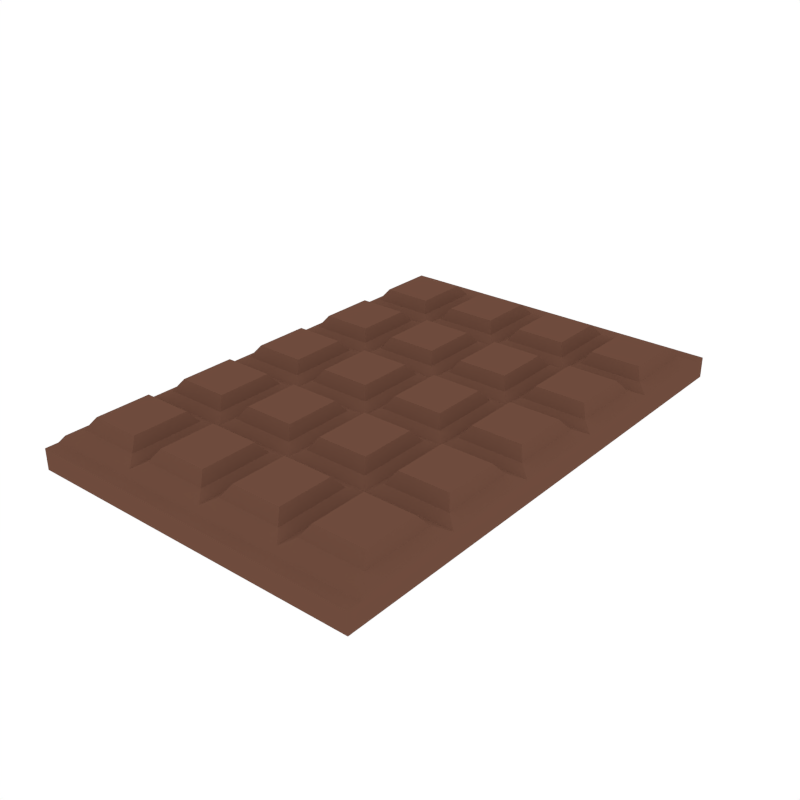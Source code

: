 # Source: ChocolateBar.blend  (saved by Blender 2.79.0; exported with 4.5.12 LTS)
import bpy
from mathutils import Matrix  # noqa: F401  (used for matrix-valued properties, if any)

bpy.ops.wm.read_factory_settings(use_empty=True)
scene = bpy.context.scene
scene.name = 'Scene'

# ---- collections
col_collection_1 = bpy.data.collections.new('Collection 1'); scene.collection.children.link(col_collection_1)

# ---- materials (node trees are filled in below, after node groups)
mat_darkbrown = bpy.data.materials.new('DarkBrown')
mat_darkbrown.alpha_threshold = 0.0
mat_darkbrown.diffuse_color = (0.1574, 0.0711, 0.04682, 1.0)
mat_darkbrown.roughness = 0.5

# ---- material node trees

# ---- world
world_world = bpy.data.worlds.new('World'); scene.world = world_world
world_world.color = (1.0, 1.0, 1.0)
world_world.use_sun_shadow = False
world_world.sun_shadow_jitter_overblur = 0.0
world_world.cycles.sampling_method = 'NONE'
world_world.cycles.sample_map_resolution = 256

# ---- meshes
me_cube_084 = bpy.data.meshes.new('Cube.084')
me_cube_084.from_pydata([(-0.2876, 0.4025, 0.06677), (-0.1416, 0.4025, 0.06677), (-0.1416, -0.4025, 0.06677), (-0.2876, -0.4025, 0.06677), (-0.1416, 0.2415, 0.06677), (-0.1416, 0.0805, 0.06677), (-0.1416, -0.0805, 0.06677), (-0.1416, -0.2415, 0.06677), (-0.2876, 0.2415, 0.06677), (-0.2876, 0.0805, 0.06677), (-0.2876, -0.0805, 0.06677), (-0.2876, -0.2415, 0.06677), (-0.01714, -0.2606, 0.07578), (-0.1249, -0.2606, 0.07578), (-0.1249, -0.3834, 0.07578), (-0.01714, -0.3834, 0.07578), (-0.1584, -0.2606, 0.07578), (-0.2661, -0.2606, 0.07578), (-0.2661, -0.3834, 0.07578), (-0.1584, -0.3834, 0.07578), (-0.1584, 0.3834, 0.07578), (-0.2661, 0.3834, 0.07578), (-0.2661, 0.2606, 0.07578), (-0.1584, 0.2606, 0.07578), (-0.1584, 0.2224, 0.07578), (-0.2661, 0.2224, 0.07578), (-0.2661, 0.0996, 0.07578), (-0.1584, 0.0996, 0.07578), (-0.1584, 0.0614, 0.07578), (-0.2661, 0.0614, 0.07578), (-0.2661, -0.0614, 0.07578), (-0.1584, -0.0614, 0.07578), (-0.1584, -0.0996, 0.07578), (-0.2661, -0.0996, 0.07578), (-0.2661, -0.2224, 0.07578), (-0.1584, -0.2224, 0.07578), (-0.01714, 0.3834, 0.07578), (-0.1249, 0.3834, 0.07578), (-0.1249, 0.2606, 0.07578), (-0.01714, 0.2606, 0.07578), (-0.01714, 0.2224, 0.07578), (-0.1249, 0.2224, 0.07578), (-0.1249, 0.0996, 0.07578), (-0.01714, 0.0996, 0.07578), (-0.01714, 0.0614, 0.07578), (-0.1249, 0.0614, 0.07578), (-0.1249, -0.0614, 0.07578), (-0.01714, -0.0614, 0.07578), (-0.01714, -0.0996, 0.07578), (-0.1249, -0.0996, 0.07578), (-0.1249, -0.2224, 0.07578), (-0.01714, -0.2224, 0.07578), (-0.1132, -0.2754, 0.09399), (-0.02878, -0.2754, 0.09399), (-0.1132, -0.3685, 0.09399), (-0.02878, -0.3685, 0.09399), (-0.2545, -0.2754, 0.09399), (-0.17, -0.2754, 0.09399), (-0.2545, -0.3685, 0.09399), (-0.17, -0.3685, 0.09399), (-0.2545, 0.3685, 0.09399), (-0.17, 0.3685, 0.09399), (-0.2545, 0.2754, 0.09399), (-0.17, 0.2754, 0.09399), (-0.2545, 0.2076, 0.09399), (-0.17, 0.2076, 0.09399), (-0.2545, 0.1144, 0.09399), (-0.17, 0.1144, 0.09399), (-0.2545, 0.04656, 0.09399), (-0.17, 0.04656, 0.09399), (-0.2545, -0.04656, 0.09399), (-0.17, -0.04656, 0.09399), (-0.2545, -0.1144, 0.09399), (-0.17, -0.1144, 0.09399), (-0.2545, -0.2076, 0.09399), (-0.17, -0.2076, 0.09399), (-0.1132, 0.3685, 0.09399), (-0.02878, 0.3685, 0.09399), (-0.1132, 0.2754, 0.09399), (-0.02878, 0.2754, 0.09399), (-0.1132, 0.2076, 0.09399), (-0.02878, 0.2076, 0.09399), (-0.1132, 0.1144, 0.09399), (-0.02878, 0.1144, 0.09399), (-0.1132, 0.04656, 0.09399), (-0.02878, 0.04656, 0.09399), (-0.1132, -0.04656, 0.09399), (-0.02878, -0.04656, 0.09399), (-0.1132, -0.1144, 0.09399), (-0.02878, -0.1144, 0.09399), (-0.1132, -0.2076, 0.09399), (-0.02878, -0.2076, 0.09399), (-0.2876, 0.4145, 0.0609), (-0.2876, 0.4371, 0.0609), (-0.2876, -0.4145, 0.0609), (-0.1416, 0.4145, 0.0609), (-0.1416, -0.4145, 0.0609), (-0.2876, -0.4371, 0.0609), (-0.1416, 0.4371, 0.0609), (-0.1416, -0.4371, 0.0609), (-0.1416, -0.4371, 0.02568), (-0.1416, 0.4371, 0.02568), (-0.2876, -0.4371, 0.02568), (-0.2876, 0.4371, 0.02568), (0.2876, 0.4025, 0.06677), (0.1416, 0.4025, 0.06677), (3.918e-09, 0.4025, 0.06677), (3.918e-09, -0.4025, 0.06677), (0.1416, -0.4025, 0.06677), (0.2876, -0.4025, 0.06677), (3.918e-09, 0.2415, 0.06677), (3.918e-09, 0.0805, 0.06677), (3.918e-09, -0.0805, 0.06677), (3.918e-09, -0.2415, 0.06677), (0.1416, 0.2415, 0.06677), (0.1416, 0.0805, 0.06677), (0.1416, -0.0805, 0.06677), (0.1416, -0.2415, 0.06677), (0.2876, 0.2415, 0.06677), (0.2876, 0.0805, 0.06677), (0.2876, -0.0805, 0.06677), (0.2876, -0.2415, 0.06677), (0.01714, -0.2606, 0.07578), (0.1249, -0.2606, 0.07578), (0.1249, -0.3834, 0.07578), (0.01714, -0.3834, 0.07578), (0.1584, -0.2606, 0.07578), (0.2661, -0.2606, 0.07578), (0.2661, -0.3834, 0.07578), (0.1584, -0.3834, 0.07578), (0.1584, 0.3834, 0.07578), (0.2661, 0.3834, 0.07578), (0.2661, 0.2606, 0.07578), (0.1584, 0.2606, 0.07578), (0.1584, 0.2224, 0.07578), (0.2661, 0.2224, 0.07578), (0.2661, 0.0996, 0.07578), (0.1584, 0.0996, 0.07578), (0.1584, 0.0614, 0.07578), (0.2661, 0.0614, 0.07578), (0.2661, -0.0614, 0.07578), (0.1584, -0.0614, 0.07578), (0.1584, -0.0996, 0.07578), (0.2661, -0.0996, 0.07578), (0.2661, -0.2224, 0.07578), (0.1584, -0.2224, 0.07578), (0.01714, 0.3834, 0.07578), (0.1249, 0.3834, 0.07578), (0.1249, 0.2606, 0.07578), (0.01714, 0.2606, 0.07578), (0.01714, 0.2224, 0.07578), (0.1249, 0.2224, 0.07578), (0.1249, 0.0996, 0.07578), (0.01714, 0.0996, 0.07578), (0.01714, 0.0614, 0.07578), (0.1249, 0.0614, 0.07578), (0.1249, -0.0614, 0.07578), (0.01714, -0.0614, 0.07578), (0.01714, -0.0996, 0.07578), (0.1249, -0.0996, 0.07578), (0.1249, -0.2224, 0.07578), (0.01714, -0.2224, 0.07578), (0.1132, -0.2754, 0.09399), (0.02878, -0.2754, 0.09399), (0.1132, -0.3685, 0.09399), (0.02878, -0.3685, 0.09399), (0.2545, -0.2754, 0.09399), (0.17, -0.2754, 0.09399), (0.2545, -0.3685, 0.09399), (0.17, -0.3685, 0.09399), (0.2545, 0.3685, 0.09399), (0.17, 0.3685, 0.09399), (0.2545, 0.2754, 0.09399), (0.17, 0.2754, 0.09399), (0.2545, 0.2076, 0.09399), (0.17, 0.2076, 0.09399), (0.2545, 0.1144, 0.09399), (0.17, 0.1144, 0.09399), (0.2545, 0.04656, 0.09399), (0.17, 0.04656, 0.09399), (0.2545, -0.04656, 0.09399), (0.17, -0.04656, 0.09399), (0.2545, -0.1144, 0.09399), (0.17, -0.1144, 0.09399), (0.2545, -0.2076, 0.09399), (0.17, -0.2076, 0.09399), (0.1132, 0.3685, 0.09399), (0.02878, 0.3685, 0.09399), (0.1132, 0.2754, 0.09399), (0.02878, 0.2754, 0.09399), (0.1132, 0.2076, 0.09399), (0.02878, 0.2076, 0.09399), (0.1132, 0.1144, 0.09399), (0.02878, 0.1144, 0.09399), (0.1132, 0.04656, 0.09399), (0.02878, 0.04656, 0.09399), (0.1132, -0.04656, 0.09399), (0.02878, -0.04656, 0.09399), (0.1132, -0.1144, 0.09399), (0.02878, -0.1144, 0.09399), (0.1132, -0.2076, 0.09399), (0.02878, -0.2076, 0.09399), (0.2876, 0.4145, 0.0609), (0.2876, 0.4371, 0.0609), (3.918e-09, 0.4145, 0.0609), (0.2876, -0.4145, 0.0609), (0.1416, 0.4145, 0.0609), (3.918e-09, -0.4145, 0.0609), (0.1416, -0.4145, 0.0609), (0.2876, -0.4371, 0.0609), (3.918e-09, 0.4371, 0.0609), (0.1416, 0.4371, 0.0609), (3.918e-09, -0.4371, 0.0609), (0.1416, -0.4371, 0.0609), (0.1416, -0.4371, 0.02568), (3.918e-09, -0.4371, 0.02568), (0.1416, 0.4371, 0.02568), (3.918e-09, 0.4371, 0.02568), (0.2876, -0.4371, 0.02568), (0.2876, 0.4371, 0.02568)], [], [(0, 1, 95, 92), (23, 20, 61, 63), (7, 13, 12, 113), (2, 14, 13, 7), (107, 15, 14, 2), (113, 12, 15, 107), (11, 17, 16, 7), (3, 18, 17, 11), (2, 19, 18, 3), (7, 16, 19, 2), (0, 21, 20, 1), (8, 22, 21, 0), (4, 23, 22, 8), (1, 20, 23, 4), (8, 25, 24, 4), (9, 26, 25, 8), (5, 27, 26, 9), (4, 24, 27, 5), (22, 23, 63, 62), (9, 29, 28, 5), (10, 30, 29, 9), (6, 31, 30, 10), (5, 28, 31, 6), (10, 33, 32, 6), (11, 34, 33, 10), (7, 35, 34, 11), (6, 32, 35, 7), (1, 37, 36, 106), (4, 38, 37, 1), (110, 39, 38, 4), (106, 36, 39, 110), (21, 22, 62, 60), (4, 41, 40, 110), (5, 42, 41, 4), (111, 43, 42, 5), (110, 40, 43, 111), (35, 32, 73, 75), (5, 45, 44, 111), (6, 46, 45, 5), (112, 47, 46, 6), (111, 44, 47, 112), (6, 49, 48, 112), (7, 50, 49, 6), (113, 51, 50, 7), (112, 48, 51, 113), (20, 21, 60, 61), (34, 35, 75, 74), (33, 34, 74, 72), (47, 44, 85, 87), (32, 33, 72, 73), (46, 47, 87, 86), (53, 52, 54, 55), (57, 56, 58, 59), (61, 60, 62, 63), (65, 64, 66, 67), (69, 68, 70, 71), (73, 72, 74, 75), (77, 76, 78, 79), (81, 80, 82, 83), (85, 84, 86, 87), (89, 88, 90, 91), (48, 49, 88, 89), (49, 50, 90, 88), (50, 51, 91, 90), (36, 37, 76, 77), (51, 48, 89, 91), (37, 38, 78, 76), (38, 39, 79, 78), (24, 25, 64, 65), (39, 36, 77, 79), (25, 26, 66, 64), (26, 27, 67, 66), (12, 13, 52, 53), (27, 24, 65, 67), (13, 14, 54, 52), (14, 15, 55, 54), (15, 12, 53, 55), (40, 41, 80, 81), (41, 42, 82, 80), (42, 43, 83, 82), (28, 29, 68, 69), (43, 40, 81, 83), (29, 30, 70, 68), (30, 31, 71, 70), (16, 17, 56, 57), (31, 28, 69, 71), (17, 18, 58, 56), (18, 19, 59, 58), (19, 16, 57, 59), (44, 45, 84, 85), (45, 46, 86, 84), (95, 204, 210, 98), (92, 95, 98, 93), (207, 96, 99, 212), (96, 94, 97, 99), (1, 106, 204, 95), (107, 2, 96, 207), (2, 3, 94, 96), (98, 210, 217, 101), (93, 98, 101, 103), (99, 97, 102, 100), (212, 99, 100, 215), (0, 92, 93, 103, 102, 97, 94, 3, 11, 10, 9, 8), (100, 102, 103, 101, 217, 215), (104, 202, 206, 105), (133, 173, 171, 130), (117, 113, 122, 123), (108, 117, 123, 124), (107, 108, 124, 125), (113, 107, 125, 122), (121, 117, 126, 127), (109, 121, 127, 128), (108, 109, 128, 129), (117, 108, 129, 126), (104, 105, 130, 131), (118, 104, 131, 132), (114, 118, 132, 133), (105, 114, 133, 130), (118, 114, 134, 135), (119, 118, 135, 136), (115, 119, 136, 137), (114, 115, 137, 134), (132, 172, 173, 133), (119, 115, 138, 139), (120, 119, 139, 140), (116, 120, 140, 141), (115, 116, 141, 138), (120, 116, 142, 143), (121, 120, 143, 144), (117, 121, 144, 145), (116, 117, 145, 142), (105, 106, 146, 147), (114, 105, 147, 148), (110, 114, 148, 149), (106, 110, 149, 146), (131, 170, 172, 132), (114, 110, 150, 151), (115, 114, 151, 152), (111, 115, 152, 153), (110, 111, 153, 150), (145, 185, 183, 142), (115, 111, 154, 155), (116, 115, 155, 156), (112, 116, 156, 157), (111, 112, 157, 154), (116, 112, 158, 159), (117, 116, 159, 160), (113, 117, 160, 161), (112, 113, 161, 158), (130, 171, 170, 131), (144, 184, 185, 145), (143, 182, 184, 144), (157, 197, 195, 154), (142, 183, 182, 143), (156, 196, 197, 157), (163, 165, 164, 162), (167, 169, 168, 166), (171, 173, 172, 170), (175, 177, 176, 174), (179, 181, 180, 178), (183, 185, 184, 182), (187, 189, 188, 186), (191, 193, 192, 190), (195, 197, 196, 194), (199, 201, 200, 198), (158, 199, 198, 159), (159, 198, 200, 160), (160, 200, 201, 161), (146, 187, 186, 147), (161, 201, 199, 158), (147, 186, 188, 148), (148, 188, 189, 149), (134, 175, 174, 135), (149, 189, 187, 146), (135, 174, 176, 136), (136, 176, 177, 137), (122, 163, 162, 123), (137, 177, 175, 134), (123, 162, 164, 124), (124, 164, 165, 125), (125, 165, 163, 122), (150, 191, 190, 151), (151, 190, 192, 152), (152, 192, 193, 153), (138, 179, 178, 139), (153, 193, 191, 150), (139, 178, 180, 140), (140, 180, 181, 141), (126, 167, 166, 127), (141, 181, 179, 138), (127, 166, 168, 128), (128, 168, 169, 129), (129, 169, 167, 126), (154, 195, 194, 155), (155, 194, 196, 156), (206, 211, 210, 204), (202, 203, 211, 206), (207, 212, 213, 208), (208, 213, 209, 205), (105, 206, 204, 106), (107, 207, 208, 108), (108, 208, 205, 109), (211, 216, 217, 210), (203, 219, 216, 211), (213, 214, 218, 209), (212, 215, 214, 213), (104, 118, 119, 120, 121, 109, 205, 209, 218, 219, 203, 202), (214, 215, 217, 216, 219, 218)])
me_cube_084.materials.append(mat_darkbrown)
me_cube_084.use_remesh_preserve_volume = False
me_cube_084.use_remesh_preserve_attributes = False
me_cube_084.use_mirror_vertex_groups = False
me_cube_084.update()

# ---- objects
ob_chocolatebar = bpy.data.objects.new('ChocolateBar', me_cube_084)

# ---- transforms, parenting, visibility, modifiers, constraints
ob_chocolatebar.location = (0.0, 0.0, 0.0)
ob_chocolatebar.lineart.crease_threshold = 0.0

# ---- collection membership
col_collection_1.objects.link(ob_chocolatebar)

# ---- scene / render settings (as saved in the file)
scene.frame_start = 1; scene.frame_end = 250; scene.frame_set(0)
scene.render.engine = 'CYCLES'
scene.render.resolution_x = 1000
scene.render.resolution_y = 1000
scene.render.dither_intensity = 0.0
scene.cycles.samples = 200
scene.cycles.sampling_pattern = 'TABULATED_SOBOL'
scene.cycles.light_sampling_threshold = 0.0
scene.cycles.use_adaptive_sampling = False
scene.cycles.use_light_tree = False
scene.cycles.caustics_reflective = False
scene.cycles.caustics_refractive = False
scene.cycles.blur_glossy = 0.0
scene.cycles.max_bounces = 2
scene.cycles.pixel_filter_type = 'GAUSSIAN'
scene.cycles.sample_clamp_indirect = 0.0
scene.view_settings.view_transform = 'Standard'
bpy.context.view_layer.update()

# ---- added for rendering (the .blend has no active camera): camera
cam_auto = bpy.data.cameras.new('AutoCamera')
cam_auto.lens = 50.0
cam_auto.sensor_width = 36.0
cam_auto.clip_end = 1000.0
ob_auto_camera = bpy.data.objects.new('AutoCamera', cam_auto)
scene.collection.objects.link(ob_auto_camera)
ob_auto_camera.location = (0.970279, -1.16434, 0.836059)
ob_auto_camera.rotation_euler = (1.09748, -7.21219e-08, 0.694738)
scene.camera = ob_auto_camera
bpy.context.view_layer.update()
